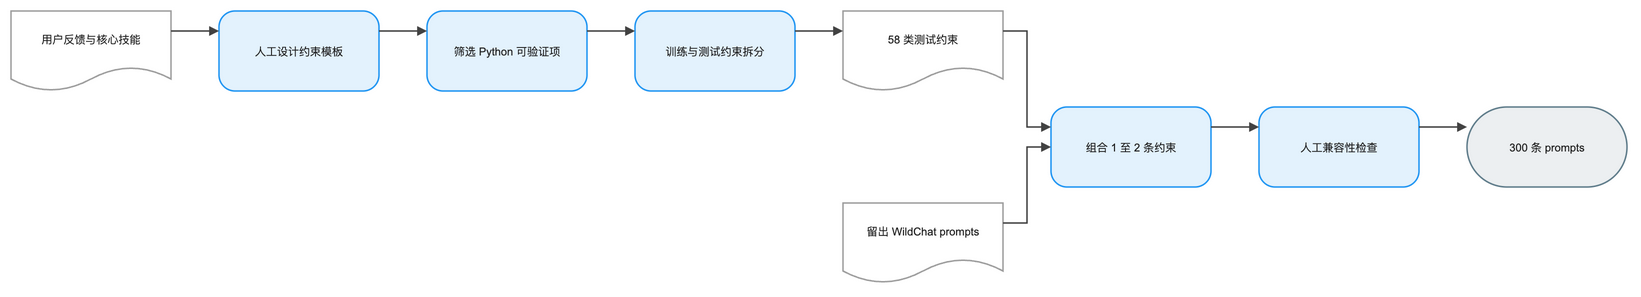

The diagram above was exported from draw.io. Its source (the exported page's mxGraphModel, read from the mxfile embedded in the PNG):
<mxGraphModel dx="1120" dy="720" grid="1" gridSize="8" guides="1" tooltips="1" connect="1" arrows="1" fold="1" page="1" pageScale="1" pageWidth="1696" pageHeight="392" math="0" background="#FFFFFF">
  <root>
    <mxCell id="0" />
    <mxCell id="1" parent="0" />
    <mxCell id="2" value="用户反馈与核心技能" style="convertToSvg=1;shape=document;boundedLbl=1;html=0;whiteSpace=wrap;fillColor=#FFFFFF;strokeColor=#9E9E9E;strokeWidth=1.5;fontColor=#212121;fontSize=11;fontFamily=Arial, Helvetica, sans-serif;verticalAlign=middle;align=center" vertex="1" parent="1">
      <mxGeometry x="0" y="40" width="160" height="80" as="geometry" />
    </mxCell>
    <mxCell id="3" value="人工设计约束模板" style="convertToSvg=1;rounded=1;arcSize=20;html=0;whiteSpace=wrap;fillColor=#E3F2FD;strokeColor=#2196F3;strokeWidth=1.5;fontColor=#212121;fontSize=11;fontFamily=Arial, Helvetica, sans-serif;verticalAlign=middle;align=center" vertex="1" parent="1">
      <mxGeometry x="208" y="40" width="160" height="80" as="geometry" />
    </mxCell>
    <mxCell id="4" value="筛选 Python 可验证项" style="convertToSvg=1;rounded=1;arcSize=20;html=0;whiteSpace=wrap;fillColor=#E3F2FD;strokeColor=#2196F3;strokeWidth=1.5;fontColor=#212121;fontSize=11;fontFamily=Arial, Helvetica, sans-serif;verticalAlign=middle;align=center" vertex="1" parent="1">
      <mxGeometry x="416" y="40" width="160" height="80" as="geometry" />
    </mxCell>
    <mxCell id="5" value="训练与测试约束拆分" style="convertToSvg=1;rounded=1;arcSize=20;html=0;whiteSpace=wrap;fillColor=#E3F2FD;strokeColor=#2196F3;strokeWidth=1.5;fontColor=#212121;fontSize=11;fontFamily=Arial, Helvetica, sans-serif;verticalAlign=middle;align=center" vertex="1" parent="1">
      <mxGeometry x="624" y="40" width="160" height="80" as="geometry" />
    </mxCell>
    <mxCell id="6" value="58 类测试约束" style="convertToSvg=1;shape=document;boundedLbl=1;html=0;whiteSpace=wrap;fillColor=#FFFFFF;strokeColor=#9E9E9E;strokeWidth=1.5;fontColor=#212121;fontSize=11;fontFamily=Arial, Helvetica, sans-serif;verticalAlign=middle;align=center" vertex="1" parent="1">
      <mxGeometry x="832" y="40" width="160" height="80" as="geometry" />
    </mxCell>
    <mxCell id="7" value="留出 WildChat prompts" style="convertToSvg=1;shape=document;boundedLbl=1;html=0;whiteSpace=wrap;fillColor=#FFFFFF;strokeColor=#9E9E9E;strokeWidth=1.5;fontColor=#212121;fontSize=11;fontFamily=Arial, Helvetica, sans-serif;verticalAlign=middle;align=center" vertex="1" parent="1">
      <mxGeometry x="832" y="232" width="160" height="80" as="geometry" />
    </mxCell>
    <mxCell id="8" value="组合 1 至 2 条约束" style="convertToSvg=1;rounded=1;arcSize=20;html=0;whiteSpace=wrap;fillColor=#E3F2FD;strokeColor=#2196F3;strokeWidth=1.5;fontColor=#212121;fontSize=11;fontFamily=Arial, Helvetica, sans-serif;verticalAlign=middle;align=center" vertex="1" parent="1">
      <mxGeometry x="1040" y="136" width="160" height="80" as="geometry" />
    </mxCell>
    <mxCell id="9" value="人工兼容性检查" style="convertToSvg=1;rounded=1;arcSize=20;html=0;whiteSpace=wrap;fillColor=#E3F2FD;strokeColor=#2196F3;strokeWidth=1.5;fontColor=#212121;fontSize=11;fontFamily=Arial, Helvetica, sans-serif;verticalAlign=middle;align=center" vertex="1" parent="1">
      <mxGeometry x="1248" y="136" width="160" height="80" as="geometry" />
    </mxCell>
    <mxCell id="10" value="300 条 prompts" style="convertToSvg=1;rounded=1;arcSize=50;html=0;whiteSpace=wrap;fillColor=#ECEFF1;strokeColor=#607D8B;strokeWidth=1.5;fontColor=#212121;fontSize=11;fontFamily=Arial, Helvetica, sans-serif;verticalAlign=middle;align=center" vertex="1" parent="1">
      <mxGeometry x="1456" y="136" width="160" height="80" as="geometry" />
    </mxCell>
    <mxCell id="11" value="" style="convertToSvg=1;edgeStyle=orthogonalEdgeStyle;rounded=0;orthogonalLoop=1;jettySize=auto;html=0;strokeColor=#424242;strokeWidth=1.5;endArrow=block;endFill=1;exitX=1;exitY=0.25;exitDx=0;exitDy=0;entryX=0;entryY=0.25;entryDx=0;entryDy=0;jumpStyle=arc;jumpSize=8" edge="1" parent="1" source="2" target="3">
      <mxGeometry relative="1" as="geometry" />
    </mxCell>
    <mxCell id="12" value="" style="convertToSvg=1;edgeStyle=orthogonalEdgeStyle;rounded=0;orthogonalLoop=1;jettySize=auto;html=0;strokeColor=#424242;strokeWidth=1.5;endArrow=block;endFill=1;exitX=1;exitY=0.25;exitDx=0;exitDy=0;entryX=0;entryY=0.25;entryDx=0;entryDy=0;jumpStyle=arc;jumpSize=8" edge="1" parent="1" source="3" target="4">
      <mxGeometry relative="1" as="geometry" />
    </mxCell>
    <mxCell id="13" value="" style="convertToSvg=1;edgeStyle=orthogonalEdgeStyle;rounded=0;orthogonalLoop=1;jettySize=auto;html=0;strokeColor=#424242;strokeWidth=1.5;endArrow=block;endFill=1;exitX=1;exitY=0.25;exitDx=0;exitDy=0;entryX=0;entryY=0.25;entryDx=0;entryDy=0;jumpStyle=arc;jumpSize=8" edge="1" parent="1" source="4" target="5">
      <mxGeometry relative="1" as="geometry" />
    </mxCell>
    <mxCell id="14" value="" style="convertToSvg=1;edgeStyle=orthogonalEdgeStyle;rounded=0;orthogonalLoop=1;jettySize=auto;html=0;strokeColor=#424242;strokeWidth=1.5;endArrow=block;endFill=1;exitX=1;exitY=0.25;exitDx=0;exitDy=0;entryX=0;entryY=0.25;entryDx=0;entryDy=0;jumpStyle=arc;jumpSize=8" edge="1" parent="1" source="5" target="6">
      <mxGeometry relative="1" as="geometry" />
    </mxCell>
    <mxCell id="15" value="" style="convertToSvg=1;edgeStyle=orthogonalEdgeStyle;rounded=0;orthogonalLoop=1;jettySize=auto;html=0;strokeColor=#424242;strokeWidth=1.5;endArrow=block;endFill=1;exitX=1;exitY=0.25;exitDx=0;exitDy=0;entryX=0;entryY=0.25;entryDx=0;entryDy=0;jumpStyle=arc;jumpSize=8" edge="1" parent="1" source="6" target="8">
      <mxGeometry relative="1" as="geometry" />
    </mxCell>
    <mxCell id="16" value="" style="convertToSvg=1;edgeStyle=orthogonalEdgeStyle;rounded=0;orthogonalLoop=1;jettySize=auto;html=0;strokeColor=#424242;strokeWidth=1.5;endArrow=block;endFill=1;exitX=1;exitY=0.25;exitDx=0;exitDy=0;entryX=0;entryY=0.5;entryDx=0;entryDy=0;jumpStyle=arc;jumpSize=8" edge="1" parent="1" source="7" target="8">
      <mxGeometry relative="1" as="geometry" />
    </mxCell>
    <mxCell id="17" value="" style="convertToSvg=1;edgeStyle=orthogonalEdgeStyle;rounded=0;orthogonalLoop=1;jettySize=auto;html=0;strokeColor=#424242;strokeWidth=1.5;endArrow=block;endFill=1;exitX=1;exitY=0.25;exitDx=0;exitDy=0;entryX=0;entryY=0.25;entryDx=0;entryDy=0;jumpStyle=arc;jumpSize=8" edge="1" parent="1" source="8" target="9">
      <mxGeometry relative="1" as="geometry" />
    </mxCell>
    <mxCell id="18" value="" style="convertToSvg=1;edgeStyle=orthogonalEdgeStyle;rounded=0;orthogonalLoop=1;jettySize=auto;html=0;strokeColor=#424242;strokeWidth=1.5;endArrow=block;endFill=1;exitX=1;exitY=0.25;exitDx=0;exitDy=0;entryX=0;entryY=0.25;entryDx=0;entryDy=0;jumpStyle=arc;jumpSize=8" edge="1" parent="1" source="9" target="10">
      <mxGeometry relative="1" as="geometry" />
    </mxCell>
  </root>
</mxGraphModel>